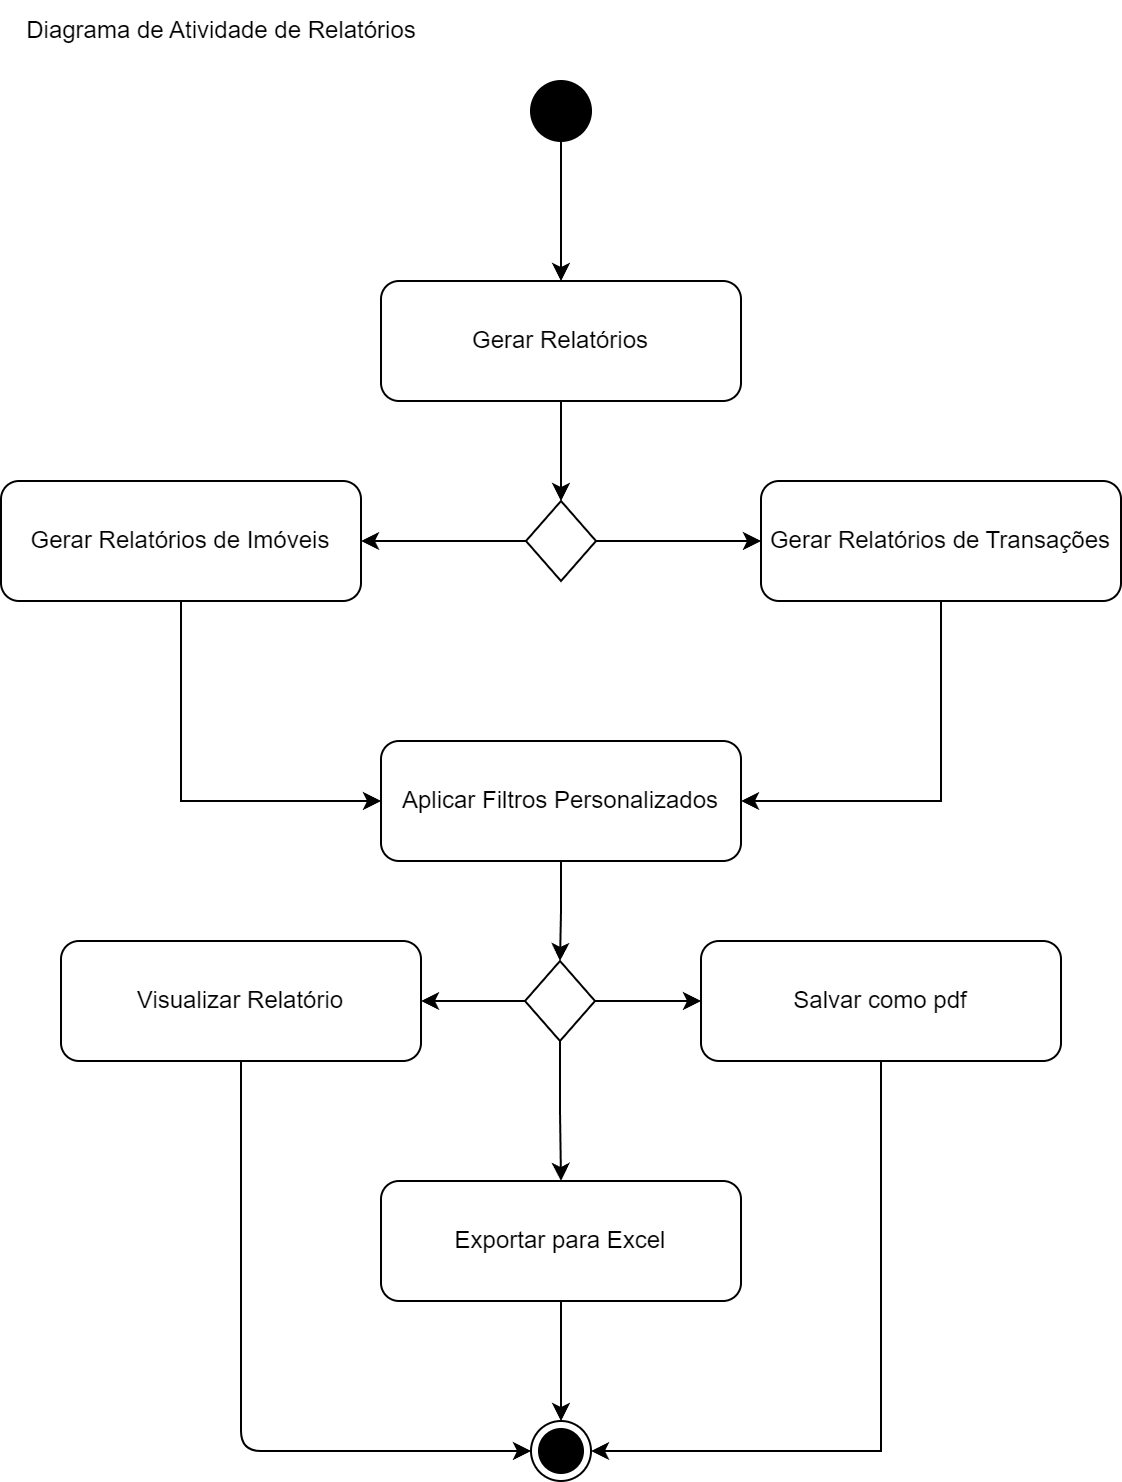

The diagram above was exported from draw.io. Its source (the exported page's mxGraphModel, read from the mxfile embedded in the PNG):
<mxGraphModel dx="1393" dy="755" grid="1" gridSize="10" guides="1" tooltips="1" connect="1" arrows="1" fold="1" page="1" pageScale="1" pageWidth="827" pageHeight="1169" math="0" shadow="0">
  <root>
    <mxCell id="0" />
    <mxCell id="1" parent="0" />
    <mxCell id="Sq9bAHoS5nDAMoqexnxs-116" style="edgeStyle=orthogonalEdgeStyle;rounded=0;orthogonalLoop=1;jettySize=auto;html=1;entryX=0.5;entryY=0;entryDx=0;entryDy=0;" edge="1" parent="1" source="Sq9bAHoS5nDAMoqexnxs-96" target="Sq9bAHoS5nDAMoqexnxs-108">
      <mxGeometry relative="1" as="geometry" />
    </mxCell>
    <mxCell id="Sq9bAHoS5nDAMoqexnxs-96" value="" style="ellipse;fillColor=strokeColor;html=1;" vertex="1" parent="1">
      <mxGeometry x="815" y="320" width="30" height="30" as="geometry" />
    </mxCell>
    <mxCell id="Sq9bAHoS5nDAMoqexnxs-113" style="edgeStyle=orthogonalEdgeStyle;rounded=0;orthogonalLoop=1;jettySize=auto;html=1;" edge="1" parent="1" source="Sq9bAHoS5nDAMoqexnxs-97" target="Sq9bAHoS5nDAMoqexnxs-99">
      <mxGeometry relative="1" as="geometry">
        <Array as="points">
          <mxPoint x="640" y="680" />
        </Array>
      </mxGeometry>
    </mxCell>
    <mxCell id="Sq9bAHoS5nDAMoqexnxs-97" value="Gerar Relatórios de Imóveis" style="rounded=1;whiteSpace=wrap;html=1;" vertex="1" parent="1">
      <mxGeometry x="550" y="520" width="180" height="60" as="geometry" />
    </mxCell>
    <mxCell id="Sq9bAHoS5nDAMoqexnxs-114" style="edgeStyle=orthogonalEdgeStyle;rounded=0;orthogonalLoop=1;jettySize=auto;html=1;entryX=1;entryY=0.5;entryDx=0;entryDy=0;" edge="1" parent="1" source="Sq9bAHoS5nDAMoqexnxs-98" target="Sq9bAHoS5nDAMoqexnxs-99">
      <mxGeometry relative="1" as="geometry">
        <Array as="points">
          <mxPoint x="1020" y="680" />
        </Array>
      </mxGeometry>
    </mxCell>
    <mxCell id="Sq9bAHoS5nDAMoqexnxs-98" value="Gerar Relatórios de Transações" style="rounded=1;whiteSpace=wrap;html=1;" vertex="1" parent="1">
      <mxGeometry x="930" y="520" width="180" height="60" as="geometry" />
    </mxCell>
    <mxCell id="Sq9bAHoS5nDAMoqexnxs-118" style="edgeStyle=orthogonalEdgeStyle;rounded=0;orthogonalLoop=1;jettySize=auto;html=1;entryX=0.5;entryY=0;entryDx=0;entryDy=0;" edge="1" parent="1" source="Sq9bAHoS5nDAMoqexnxs-99" target="Sq9bAHoS5nDAMoqexnxs-115">
      <mxGeometry relative="1" as="geometry" />
    </mxCell>
    <mxCell id="Sq9bAHoS5nDAMoqexnxs-99" value="Aplicar Filtros Personalizados" style="rounded=1;whiteSpace=wrap;html=1;" vertex="1" parent="1">
      <mxGeometry x="740" y="650" width="180" height="60" as="geometry" />
    </mxCell>
    <mxCell id="Sq9bAHoS5nDAMoqexnxs-100" value="Visualizar Relatório" style="rounded=1;whiteSpace=wrap;html=1;" vertex="1" parent="1">
      <mxGeometry x="580" y="750" width="180" height="60" as="geometry" />
    </mxCell>
    <mxCell id="Sq9bAHoS5nDAMoqexnxs-101" value="" style="ellipse;shape=endState;fillColor=strokeColor;" vertex="1" parent="1">
      <mxGeometry x="815" y="990" width="30" height="30" as="geometry" />
    </mxCell>
    <mxCell id="Sq9bAHoS5nDAMoqexnxs-106" style="edgeStyle=orthogonalEdgeStyle;html=1;entryX=0;entryY=0.5;entryDx=0;entryDy=0;" edge="1" parent="1" source="Sq9bAHoS5nDAMoqexnxs-100" target="Sq9bAHoS5nDAMoqexnxs-101">
      <mxGeometry relative="1" as="geometry">
        <mxPoint x="650" y="890" as="targetPoint" />
        <Array as="points">
          <mxPoint x="670" y="1005" />
        </Array>
      </mxGeometry>
    </mxCell>
    <mxCell id="Sq9bAHoS5nDAMoqexnxs-110" style="edgeStyle=orthogonalEdgeStyle;rounded=0;orthogonalLoop=1;jettySize=auto;html=1;entryX=0.5;entryY=0;entryDx=0;entryDy=0;" edge="1" parent="1" source="Sq9bAHoS5nDAMoqexnxs-108" target="Sq9bAHoS5nDAMoqexnxs-109">
      <mxGeometry relative="1" as="geometry" />
    </mxCell>
    <mxCell id="Sq9bAHoS5nDAMoqexnxs-108" value="Gerar Relatórios" style="rounded=1;whiteSpace=wrap;html=1;" vertex="1" parent="1">
      <mxGeometry x="740" y="420" width="180" height="60" as="geometry" />
    </mxCell>
    <mxCell id="Sq9bAHoS5nDAMoqexnxs-111" style="edgeStyle=orthogonalEdgeStyle;rounded=0;orthogonalLoop=1;jettySize=auto;html=1;entryX=0;entryY=0.5;entryDx=0;entryDy=0;" edge="1" parent="1" source="Sq9bAHoS5nDAMoqexnxs-109" target="Sq9bAHoS5nDAMoqexnxs-98">
      <mxGeometry relative="1" as="geometry">
        <mxPoint x="950" y="550" as="targetPoint" />
      </mxGeometry>
    </mxCell>
    <mxCell id="Sq9bAHoS5nDAMoqexnxs-112" style="edgeStyle=orthogonalEdgeStyle;rounded=0;orthogonalLoop=1;jettySize=auto;html=1;entryX=1;entryY=0.5;entryDx=0;entryDy=0;" edge="1" parent="1" source="Sq9bAHoS5nDAMoqexnxs-109" target="Sq9bAHoS5nDAMoqexnxs-97">
      <mxGeometry relative="1" as="geometry">
        <mxPoint x="720" y="550" as="targetPoint" />
      </mxGeometry>
    </mxCell>
    <mxCell id="Sq9bAHoS5nDAMoqexnxs-109" value="" style="rhombus;" vertex="1" parent="1">
      <mxGeometry x="812.5" y="530" width="35" height="40" as="geometry" />
    </mxCell>
    <mxCell id="Sq9bAHoS5nDAMoqexnxs-119" style="edgeStyle=orthogonalEdgeStyle;rounded=0;orthogonalLoop=1;jettySize=auto;html=1;entryX=0.5;entryY=0;entryDx=0;entryDy=0;" edge="1" parent="1" source="Sq9bAHoS5nDAMoqexnxs-115" target="Sq9bAHoS5nDAMoqexnxs-122">
      <mxGeometry relative="1" as="geometry">
        <mxPoint x="829.5" y="830" as="targetPoint" />
      </mxGeometry>
    </mxCell>
    <mxCell id="Sq9bAHoS5nDAMoqexnxs-126" style="edgeStyle=orthogonalEdgeStyle;rounded=0;orthogonalLoop=1;jettySize=auto;html=1;entryX=0;entryY=0.5;entryDx=0;entryDy=0;" edge="1" parent="1" source="Sq9bAHoS5nDAMoqexnxs-115" target="Sq9bAHoS5nDAMoqexnxs-121">
      <mxGeometry relative="1" as="geometry" />
    </mxCell>
    <mxCell id="Sq9bAHoS5nDAMoqexnxs-127" value="" style="edgeStyle=orthogonalEdgeStyle;rounded=0;orthogonalLoop=1;jettySize=auto;html=1;" edge="1" parent="1" source="Sq9bAHoS5nDAMoqexnxs-115" target="Sq9bAHoS5nDAMoqexnxs-100">
      <mxGeometry relative="1" as="geometry" />
    </mxCell>
    <mxCell id="Sq9bAHoS5nDAMoqexnxs-115" value="" style="rhombus;" vertex="1" parent="1">
      <mxGeometry x="812" y="760" width="35" height="40" as="geometry" />
    </mxCell>
    <mxCell id="Sq9bAHoS5nDAMoqexnxs-125" style="edgeStyle=orthogonalEdgeStyle;rounded=0;orthogonalLoop=1;jettySize=auto;html=1;entryX=1;entryY=0.5;entryDx=0;entryDy=0;" edge="1" parent="1" source="Sq9bAHoS5nDAMoqexnxs-121" target="Sq9bAHoS5nDAMoqexnxs-101">
      <mxGeometry relative="1" as="geometry">
        <Array as="points">
          <mxPoint x="990" y="1005" />
        </Array>
      </mxGeometry>
    </mxCell>
    <mxCell id="Sq9bAHoS5nDAMoqexnxs-121" value="Salvar como pdf" style="rounded=1;whiteSpace=wrap;html=1;" vertex="1" parent="1">
      <mxGeometry x="900" y="750" width="180" height="60" as="geometry" />
    </mxCell>
    <mxCell id="Sq9bAHoS5nDAMoqexnxs-124" value="" style="edgeStyle=orthogonalEdgeStyle;rounded=0;orthogonalLoop=1;jettySize=auto;html=1;" edge="1" parent="1" source="Sq9bAHoS5nDAMoqexnxs-122" target="Sq9bAHoS5nDAMoqexnxs-101">
      <mxGeometry relative="1" as="geometry" />
    </mxCell>
    <mxCell id="Sq9bAHoS5nDAMoqexnxs-122" value="Exportar para Excel" style="rounded=1;whiteSpace=wrap;html=1;" vertex="1" parent="1">
      <mxGeometry x="740" y="870" width="180" height="60" as="geometry" />
    </mxCell>
    <mxCell id="Sq9bAHoS5nDAMoqexnxs-128" value="Diagrama de Atividade de Relatórios" style="text;html=1;align=center;verticalAlign=middle;resizable=0;points=[];autosize=1;strokeColor=none;fillColor=none;" vertex="1" parent="1">
      <mxGeometry x="550" y="280" width="220" height="30" as="geometry" />
    </mxCell>
  </root>
</mxGraphModel>